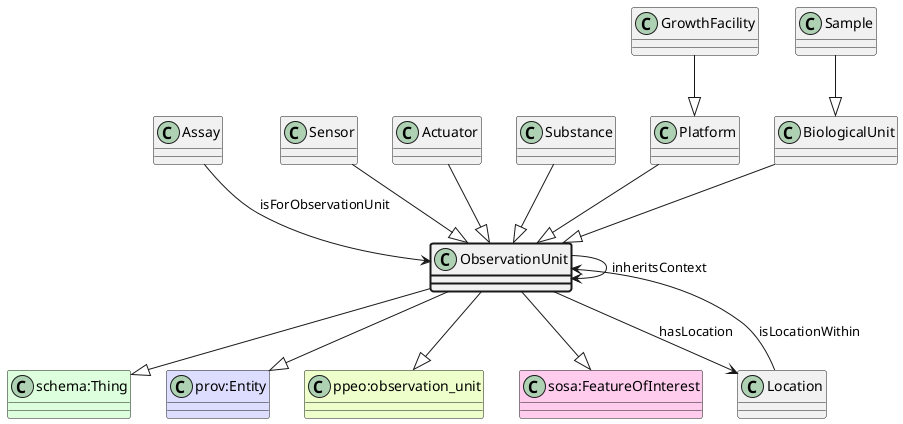

The diagram above was rendered by PlantUML. Its source (embedded in the PNG):
@startuml
class ObservationUnit  #line.bold
class "schema:Thing" #DDFFDD 
ObservationUnit --|> "schema:Thing"
class "prov:Entity" #DDDDFF 
ObservationUnit --|> "prov:Entity"
class "ppeo:observation_unit" #EEFFCC 
ObservationUnit --|> "ppeo:observation_unit"
class "sosa:FeatureOfInterest" #FFCCEE 
ObservationUnit --|> "sosa:FeatureOfInterest"
class Assay 
Assay --> ObservationUnit : isForObservationUnit
ObservationUnit --> ObservationUnit : inheritsContext
class Location 
ObservationUnit --> Location : hasLocation
class Location 
Location --> ObservationUnit : isLocationWithin
class Sensor 
Sensor --|> ObservationUnit
class Actuator 
Actuator --|> ObservationUnit
class Substance 
Substance --|> ObservationUnit
class Platform 
class GrowthFacility 
GrowthFacility --|> Platform
Platform --|> ObservationUnit
class BiologicalUnit 
class Sample 
Sample --|> BiologicalUnit
BiologicalUnit --|> ObservationUnit
@enduml